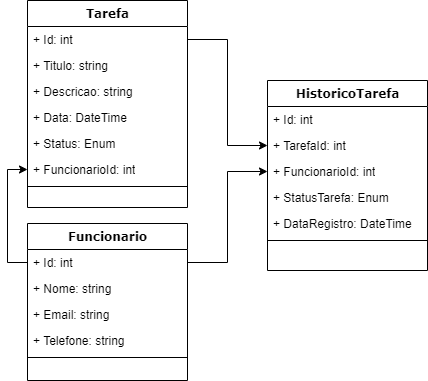

The diagram above was exported from draw.io. Its source (the exported page's mxGraphModel, read from the mxfile embedded in the PNG):
<mxGraphModel dx="1866" dy="1332" grid="1" gridSize="10" guides="1" tooltips="1" connect="1" arrows="1" fold="1" page="1" pageScale="1" pageWidth="1100" pageHeight="850" background="none" math="0" shadow="0">
  <root>
    <mxCell id="0" />
    <mxCell id="1" parent="0" />
    <mxCell id="78961159f06e98e8-17" value="Tarefa" style="swimlane;html=1;fontStyle=1;align=center;verticalAlign=top;childLayout=stackLayout;horizontal=1;startSize=26;horizontalStack=0;resizeParent=1;resizeLast=0;collapsible=1;marginBottom=0;swimlaneFillColor=#ffffff;rounded=0;shadow=0;comic=0;labelBackgroundColor=none;strokeWidth=1;fillColor=none;fontFamily=Verdana;fontSize=12" parent="1" vertex="1">
      <mxGeometry x="-130" y="-140" width="160" height="207" as="geometry" />
    </mxCell>
    <mxCell id="78961159f06e98e8-21" value="+ Id: int" style="text;html=1;strokeColor=none;fillColor=none;align=left;verticalAlign=top;spacingLeft=4;spacingRight=4;whiteSpace=wrap;overflow=hidden;rotatable=0;points=[[0,0.5],[1,0.5]];portConstraint=eastwest;" parent="78961159f06e98e8-17" vertex="1">
      <mxGeometry y="26" width="160" height="26" as="geometry" />
    </mxCell>
    <mxCell id="78961159f06e98e8-23" value="+ Titulo: string" style="text;html=1;strokeColor=none;fillColor=none;align=left;verticalAlign=top;spacingLeft=4;spacingRight=4;whiteSpace=wrap;overflow=hidden;rotatable=0;points=[[0,0.5],[1,0.5]];portConstraint=eastwest;" parent="78961159f06e98e8-17" vertex="1">
      <mxGeometry y="52" width="160" height="26" as="geometry" />
    </mxCell>
    <mxCell id="78961159f06e98e8-25" value="+ Descricao: string" style="text;html=1;strokeColor=none;fillColor=none;align=left;verticalAlign=top;spacingLeft=4;spacingRight=4;whiteSpace=wrap;overflow=hidden;rotatable=0;points=[[0,0.5],[1,0.5]];portConstraint=eastwest;" parent="78961159f06e98e8-17" vertex="1">
      <mxGeometry y="78" width="160" height="26" as="geometry" />
    </mxCell>
    <mxCell id="78961159f06e98e8-26" value="+ Data: DateTime" style="text;html=1;strokeColor=none;fillColor=none;align=left;verticalAlign=top;spacingLeft=4;spacingRight=4;whiteSpace=wrap;overflow=hidden;rotatable=0;points=[[0,0.5],[1,0.5]];portConstraint=eastwest;" parent="78961159f06e98e8-17" vertex="1">
      <mxGeometry y="104" width="160" height="26" as="geometry" />
    </mxCell>
    <mxCell id="78961159f06e98e8-24" value="+ Status: Enum" style="text;html=1;strokeColor=none;fillColor=none;align=left;verticalAlign=top;spacingLeft=4;spacingRight=4;whiteSpace=wrap;overflow=hidden;rotatable=0;points=[[0,0.5],[1,0.5]];portConstraint=eastwest;" parent="78961159f06e98e8-17" vertex="1">
      <mxGeometry y="130" width="160" height="26" as="geometry" />
    </mxCell>
    <mxCell id="Lct4LGDimSDlqeWYQLhw-1" value="+ FuncionarioId: int" style="text;html=1;strokeColor=none;fillColor=none;align=left;verticalAlign=top;spacingLeft=4;spacingRight=4;whiteSpace=wrap;overflow=hidden;rotatable=0;points=[[0,0.5],[1,0.5]];portConstraint=eastwest;" vertex="1" parent="78961159f06e98e8-17">
      <mxGeometry y="156" width="160" height="26" as="geometry" />
    </mxCell>
    <mxCell id="78961159f06e98e8-19" value="" style="line;html=1;strokeWidth=1;fillColor=none;align=left;verticalAlign=middle;spacingTop=-1;spacingLeft=3;spacingRight=3;rotatable=0;labelPosition=right;points=[];portConstraint=eastwest;" parent="78961159f06e98e8-17" vertex="1">
      <mxGeometry y="182" width="160" height="8" as="geometry" />
    </mxCell>
    <mxCell id="Lct4LGDimSDlqeWYQLhw-2" value="Funcionario" style="swimlane;html=1;fontStyle=1;align=center;verticalAlign=top;childLayout=stackLayout;horizontal=1;startSize=26;horizontalStack=0;resizeParent=1;resizeLast=0;collapsible=1;marginBottom=0;swimlaneFillColor=#ffffff;rounded=0;shadow=0;comic=0;labelBackgroundColor=none;strokeWidth=1;fillColor=none;fontFamily=Verdana;fontSize=12" vertex="1" parent="1">
      <mxGeometry x="-130" y="83" width="160" height="157" as="geometry" />
    </mxCell>
    <mxCell id="Lct4LGDimSDlqeWYQLhw-3" value="+ Id: int" style="text;html=1;strokeColor=none;fillColor=none;align=left;verticalAlign=top;spacingLeft=4;spacingRight=4;whiteSpace=wrap;overflow=hidden;rotatable=0;points=[[0,0.5],[1,0.5]];portConstraint=eastwest;" vertex="1" parent="Lct4LGDimSDlqeWYQLhw-2">
      <mxGeometry y="26" width="160" height="26" as="geometry" />
    </mxCell>
    <mxCell id="Lct4LGDimSDlqeWYQLhw-4" value="+ Nome: string" style="text;html=1;strokeColor=none;fillColor=none;align=left;verticalAlign=top;spacingLeft=4;spacingRight=4;whiteSpace=wrap;overflow=hidden;rotatable=0;points=[[0,0.5],[1,0.5]];portConstraint=eastwest;" vertex="1" parent="Lct4LGDimSDlqeWYQLhw-2">
      <mxGeometry y="52" width="160" height="26" as="geometry" />
    </mxCell>
    <mxCell id="Lct4LGDimSDlqeWYQLhw-5" value="+ Email: string" style="text;html=1;strokeColor=none;fillColor=none;align=left;verticalAlign=top;spacingLeft=4;spacingRight=4;whiteSpace=wrap;overflow=hidden;rotatable=0;points=[[0,0.5],[1,0.5]];portConstraint=eastwest;" vertex="1" parent="Lct4LGDimSDlqeWYQLhw-2">
      <mxGeometry y="78" width="160" height="26" as="geometry" />
    </mxCell>
    <mxCell id="Lct4LGDimSDlqeWYQLhw-6" value="+ Telefone: string" style="text;html=1;strokeColor=none;fillColor=none;align=left;verticalAlign=top;spacingLeft=4;spacingRight=4;whiteSpace=wrap;overflow=hidden;rotatable=0;points=[[0,0.5],[1,0.5]];portConstraint=eastwest;" vertex="1" parent="Lct4LGDimSDlqeWYQLhw-2">
      <mxGeometry y="104" width="160" height="26" as="geometry" />
    </mxCell>
    <mxCell id="Lct4LGDimSDlqeWYQLhw-9" value="" style="line;html=1;strokeWidth=1;fillColor=none;align=left;verticalAlign=middle;spacingTop=-1;spacingLeft=3;spacingRight=3;rotatable=0;labelPosition=right;points=[];portConstraint=eastwest;" vertex="1" parent="Lct4LGDimSDlqeWYQLhw-2">
      <mxGeometry y="130" width="160" height="8" as="geometry" />
    </mxCell>
    <mxCell id="Lct4LGDimSDlqeWYQLhw-10" style="edgeStyle=orthogonalEdgeStyle;rounded=0;orthogonalLoop=1;jettySize=auto;html=1;entryX=0;entryY=0.5;entryDx=0;entryDy=0;" edge="1" parent="1" source="Lct4LGDimSDlqeWYQLhw-3" target="Lct4LGDimSDlqeWYQLhw-1">
      <mxGeometry relative="1" as="geometry" />
    </mxCell>
    <mxCell id="Lct4LGDimSDlqeWYQLhw-11" value="HistoricoTarefa" style="swimlane;html=1;fontStyle=1;align=center;verticalAlign=top;childLayout=stackLayout;horizontal=1;startSize=26;horizontalStack=0;resizeParent=1;resizeLast=0;collapsible=1;marginBottom=0;swimlaneFillColor=#ffffff;rounded=0;shadow=0;comic=0;labelBackgroundColor=none;strokeWidth=1;fillColor=none;fontFamily=Verdana;fontSize=12" vertex="1" parent="1">
      <mxGeometry x="110" y="-60" width="160" height="190" as="geometry" />
    </mxCell>
    <mxCell id="Lct4LGDimSDlqeWYQLhw-12" value="+ Id: int" style="text;html=1;strokeColor=none;fillColor=none;align=left;verticalAlign=top;spacingLeft=4;spacingRight=4;whiteSpace=wrap;overflow=hidden;rotatable=0;points=[[0,0.5],[1,0.5]];portConstraint=eastwest;" vertex="1" parent="Lct4LGDimSDlqeWYQLhw-11">
      <mxGeometry y="26" width="160" height="26" as="geometry" />
    </mxCell>
    <mxCell id="Lct4LGDimSDlqeWYQLhw-13" value="+ TarefaId: int" style="text;html=1;strokeColor=none;fillColor=none;align=left;verticalAlign=top;spacingLeft=4;spacingRight=4;whiteSpace=wrap;overflow=hidden;rotatable=0;points=[[0,0.5],[1,0.5]];portConstraint=eastwest;" vertex="1" parent="Lct4LGDimSDlqeWYQLhw-11">
      <mxGeometry y="52" width="160" height="26" as="geometry" />
    </mxCell>
    <mxCell id="Lct4LGDimSDlqeWYQLhw-14" value="+ FuncionarioId: int" style="text;html=1;strokeColor=none;fillColor=none;align=left;verticalAlign=top;spacingLeft=4;spacingRight=4;whiteSpace=wrap;overflow=hidden;rotatable=0;points=[[0,0.5],[1,0.5]];portConstraint=eastwest;" vertex="1" parent="Lct4LGDimSDlqeWYQLhw-11">
      <mxGeometry y="78" width="160" height="26" as="geometry" />
    </mxCell>
    <mxCell id="Lct4LGDimSDlqeWYQLhw-15" value="+ StatusTarefa: Enum" style="text;html=1;strokeColor=none;fillColor=none;align=left;verticalAlign=top;spacingLeft=4;spacingRight=4;whiteSpace=wrap;overflow=hidden;rotatable=0;points=[[0,0.5],[1,0.5]];portConstraint=eastwest;" vertex="1" parent="Lct4LGDimSDlqeWYQLhw-11">
      <mxGeometry y="104" width="160" height="26" as="geometry" />
    </mxCell>
    <mxCell id="Lct4LGDimSDlqeWYQLhw-16" value="+ DataRegistro: DateTime" style="text;html=1;strokeColor=none;fillColor=none;align=left;verticalAlign=top;spacingLeft=4;spacingRight=4;whiteSpace=wrap;overflow=hidden;rotatable=0;points=[[0,0.5],[1,0.5]];portConstraint=eastwest;" vertex="1" parent="Lct4LGDimSDlqeWYQLhw-11">
      <mxGeometry y="130" width="160" height="26" as="geometry" />
    </mxCell>
    <mxCell id="Lct4LGDimSDlqeWYQLhw-18" value="" style="line;html=1;strokeWidth=1;fillColor=none;align=left;verticalAlign=middle;spacingTop=-1;spacingLeft=3;spacingRight=3;rotatable=0;labelPosition=right;points=[];portConstraint=eastwest;" vertex="1" parent="Lct4LGDimSDlqeWYQLhw-11">
      <mxGeometry y="156" width="160" height="8" as="geometry" />
    </mxCell>
    <mxCell id="Lct4LGDimSDlqeWYQLhw-19" style="edgeStyle=orthogonalEdgeStyle;rounded=0;orthogonalLoop=1;jettySize=auto;html=1;" edge="1" parent="1" source="78961159f06e98e8-21" target="Lct4LGDimSDlqeWYQLhw-13">
      <mxGeometry relative="1" as="geometry" />
    </mxCell>
    <mxCell id="Lct4LGDimSDlqeWYQLhw-20" style="edgeStyle=orthogonalEdgeStyle;rounded=0;orthogonalLoop=1;jettySize=auto;html=1;entryX=0;entryY=0.5;entryDx=0;entryDy=0;" edge="1" parent="1" source="Lct4LGDimSDlqeWYQLhw-3" target="Lct4LGDimSDlqeWYQLhw-14">
      <mxGeometry relative="1" as="geometry" />
    </mxCell>
  </root>
</mxGraphModel>